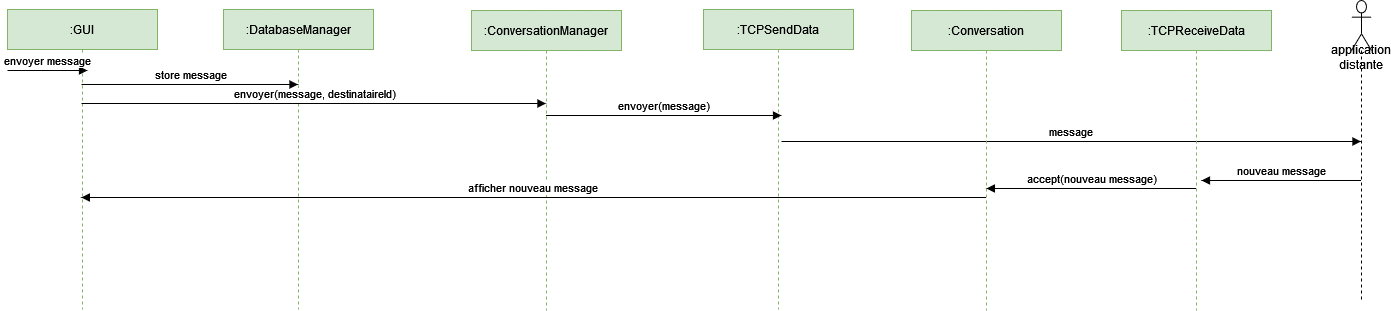

The diagram above was exported from draw.io. Its source (the exported page's mxGraphModel, read from the mxfile embedded in the PNG):
<mxGraphModel dx="2591" dy="876" grid="1" gridSize="10" guides="1" tooltips="1" connect="1" arrows="1" fold="1" page="1" pageScale="1" pageWidth="827" pageHeight="1169" math="0" shadow="0">
  <root>
    <mxCell id="0" />
    <mxCell id="1" parent="0" />
    <mxCell id="16ut8N1Heg0-D1GM9Q2u-1" value=":ConversationManager" style="shape=umlLifeline;perimeter=lifelinePerimeter;whiteSpace=wrap;html=1;container=1;collapsible=0;recursiveResize=0;outlineConnect=0;fillColor=#d5e8d4;strokeColor=#82b366;" vertex="1" parent="1">
      <mxGeometry x="110" y="50" width="150" height="300" as="geometry" />
    </mxCell>
    <mxCell id="16ut8N1Heg0-D1GM9Q2u-3" value=":TCPSendData" style="shape=umlLifeline;perimeter=lifelinePerimeter;whiteSpace=wrap;html=1;container=1;collapsible=0;recursiveResize=0;outlineConnect=0;fillColor=#d5e8d4;strokeColor=#82b366;" vertex="1" parent="1">
      <mxGeometry x="342" y="49" width="150" height="300" as="geometry" />
    </mxCell>
    <mxCell id="16ut8N1Heg0-D1GM9Q2u-5" value="envoyer(message)" style="html=1;verticalAlign=bottom;endArrow=block;rounded=0;" edge="1" parent="1">
      <mxGeometry width="80" relative="1" as="geometry">
        <mxPoint x="184.5" y="155" as="sourcePoint" />
        <mxPoint x="420" y="155" as="targetPoint" />
      </mxGeometry>
    </mxCell>
    <mxCell id="16ut8N1Heg0-D1GM9Q2u-6" value="application distante" style="shape=umlLifeline;participant=umlActor;perimeter=lifelinePerimeter;whiteSpace=wrap;html=1;container=1;collapsible=0;recursiveResize=0;verticalAlign=top;spacingTop=36;outlineConnect=0;size=50;" vertex="1" parent="1">
      <mxGeometry x="990" y="40" width="20" height="300" as="geometry" />
    </mxCell>
    <mxCell id="16ut8N1Heg0-D1GM9Q2u-7" value="message" style="html=1;verticalAlign=bottom;endArrow=block;rounded=0;" edge="1" parent="1">
      <mxGeometry width="80" relative="1" as="geometry">
        <mxPoint x="420" y="181" as="sourcePoint" />
        <mxPoint x="999.5" y="181" as="targetPoint" />
      </mxGeometry>
    </mxCell>
    <mxCell id="16ut8N1Heg0-D1GM9Q2u-8" value=":TCPReceiveData" style="shape=umlLifeline;perimeter=lifelinePerimeter;whiteSpace=wrap;html=1;container=1;collapsible=0;recursiveResize=0;outlineConnect=0;fillColor=#d5e8d4;strokeColor=#82b366;" vertex="1" parent="1">
      <mxGeometry x="760" y="50" width="150" height="300" as="geometry" />
    </mxCell>
    <mxCell id="16ut8N1Heg0-D1GM9Q2u-9" value="nouveau message" style="html=1;verticalAlign=bottom;endArrow=block;rounded=0;" edge="1" parent="1" source="16ut8N1Heg0-D1GM9Q2u-6">
      <mxGeometry width="80" relative="1" as="geometry">
        <mxPoint x="560" y="220" as="sourcePoint" />
        <mxPoint x="840" y="220" as="targetPoint" />
      </mxGeometry>
    </mxCell>
    <mxCell id="16ut8N1Heg0-D1GM9Q2u-10" value=":GUI" style="shape=umlLifeline;perimeter=lifelinePerimeter;whiteSpace=wrap;html=1;container=1;collapsible=0;recursiveResize=0;outlineConnect=0;fillColor=#d5e8d4;strokeColor=#82b366;" vertex="1" parent="1">
      <mxGeometry x="-354" y="49" width="150" height="300" as="geometry" />
    </mxCell>
    <mxCell id="16ut8N1Heg0-D1GM9Q2u-12" value="envoyer message" style="html=1;verticalAlign=bottom;endArrow=block;rounded=0;" edge="1" parent="16ut8N1Heg0-D1GM9Q2u-10">
      <mxGeometry width="80" relative="1" as="geometry">
        <mxPoint y="61" as="sourcePoint" />
        <mxPoint x="80" y="61" as="targetPoint" />
      </mxGeometry>
    </mxCell>
    <mxCell id="16ut8N1Heg0-D1GM9Q2u-11" value=":DatabaseManager" style="shape=umlLifeline;perimeter=lifelinePerimeter;whiteSpace=wrap;html=1;container=1;collapsible=0;recursiveResize=0;outlineConnect=0;fillColor=#d5e8d4;strokeColor=#82b366;" vertex="1" parent="1">
      <mxGeometry x="-138" y="49" width="150" height="300" as="geometry" />
    </mxCell>
    <mxCell id="16ut8N1Heg0-D1GM9Q2u-15" value="envoyer(message, destinataireId)" style="html=1;verticalAlign=bottom;endArrow=block;rounded=0;" edge="1" parent="16ut8N1Heg0-D1GM9Q2u-11">
      <mxGeometry width="80" relative="1" as="geometry">
        <mxPoint x="-142" y="94" as="sourcePoint" />
        <mxPoint x="322.5" y="94" as="targetPoint" />
      </mxGeometry>
    </mxCell>
    <mxCell id="16ut8N1Heg0-D1GM9Q2u-13" value="store message" style="html=1;verticalAlign=bottom;endArrow=block;rounded=0;" edge="1" parent="1">
      <mxGeometry width="80" relative="1" as="geometry">
        <mxPoint x="-280" y="124" as="sourcePoint" />
        <mxPoint x="-63.5" y="124" as="targetPoint" />
      </mxGeometry>
    </mxCell>
    <mxCell id="16ut8N1Heg0-D1GM9Q2u-16" value=":Conversation" style="shape=umlLifeline;perimeter=lifelinePerimeter;whiteSpace=wrap;html=1;container=1;collapsible=0;recursiveResize=0;outlineConnect=0;fillColor=#d5e8d4;strokeColor=#82b366;" vertex="1" parent="1">
      <mxGeometry x="550" y="50" width="150" height="300" as="geometry" />
    </mxCell>
    <mxCell id="16ut8N1Heg0-D1GM9Q2u-17" value="accept(nouveau message)" style="html=1;verticalAlign=bottom;endArrow=block;rounded=0;" edge="1" parent="1">
      <mxGeometry width="80" relative="1" as="geometry">
        <mxPoint x="834.5" y="228" as="sourcePoint" />
        <mxPoint x="624.9117647058822" y="228" as="targetPoint" />
      </mxGeometry>
    </mxCell>
    <mxCell id="16ut8N1Heg0-D1GM9Q2u-18" value="afficher nouveau message" style="html=1;verticalAlign=bottom;endArrow=block;rounded=0;" edge="1" parent="1">
      <mxGeometry width="80" relative="1" as="geometry">
        <mxPoint x="624.5" y="237.0000000000001" as="sourcePoint" />
        <mxPoint x="-280.16666666666674" y="237.0000000000001" as="targetPoint" />
      </mxGeometry>
    </mxCell>
  </root>
</mxGraphModel>